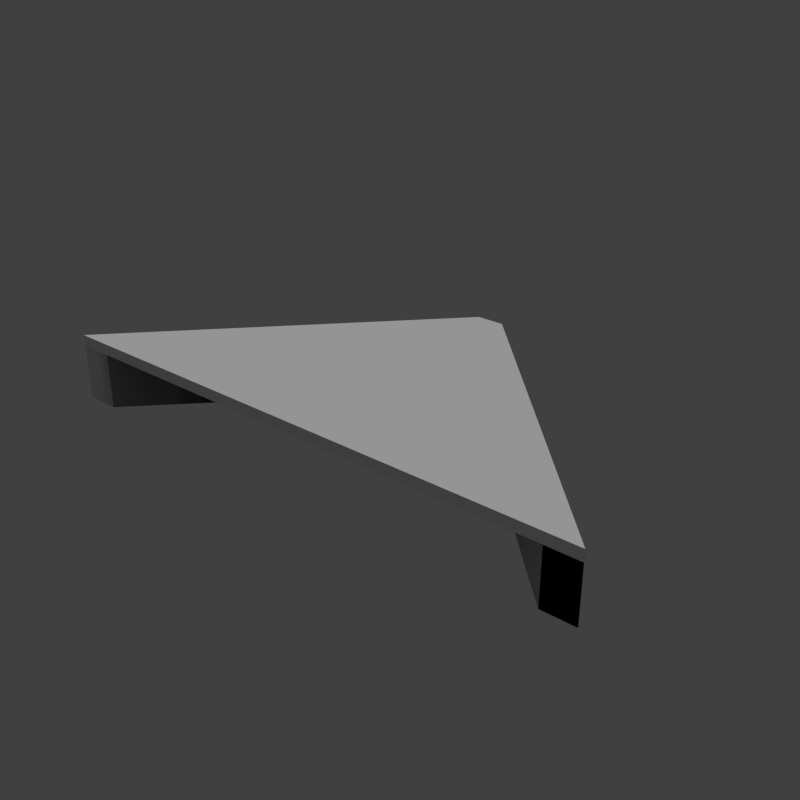 # Source: pier_01_corner_b.blend  (saved by Blender 2.78.0; exported with 4.5.12 LTS)
import bpy
from mathutils import Matrix  # noqa: F401  (used for matrix-valued properties, if any)

bpy.ops.wm.read_factory_settings(use_empty=True)
scene = bpy.context.scene
scene.name = 'Scene'

# ---- collections
col_collection_1 = bpy.data.collections.new('Collection 1'); scene.collection.children.link(col_collection_1)

# ---- materials (node trees are filled in below, after node groups)
mat_wood_pier_01_b = bpy.data.materials.new('wood_pier_01_b')
mat_wood_pier_01_b.alpha_threshold = 0.0
mat_wood_pier_01_b.use_transparent_shadow = False
mat_wood_pier_01_b.roughness = 0.5
mat_wood_pier_01_b.specular_intensity = 0.0

# ---- material node trees

# ---- world
world_world = bpy.data.worlds.new('World'); scene.world = world_world
world_world.color = (0.05088, 0.05088, 0.05088)
world_world.use_sun_shadow = False
world_world.sun_shadow_jitter_overblur = 0.0
world_world.cycles.sampling_method = 'MANUAL'

# ---- lights
light_hemi_001 = bpy.data.lights.new('Hemi.001', 'SUN')
light_hemi_001.transmission_factor = 0.0
light_hemi_001.angle = 0.1993
light_hemi_001.energy = 1.0
light_hemi_001.shadow_buffer_clip_start = 0.5
light_hemi_001.shadow_soft_size = 0.1
light_hemi_001.shadow_cascade_max_distance = 1000.0

# ---- meshes
me_cube_019 = bpy.data.meshes.new('Cube.019')
me_cube_019.from_pydata([(0.0, 0.0, -0.04), (0.0, 0.0, 1.735e-08), (0.95, 1.0, -0.04), (0.95, 1.0, 1.735e-08), (2.0, 0.0, -0.04), (2.0, 0.0, 1.735e-08), (1.05, 1.0, -0.04), (1.05, 1.0, 1.735e-08), (1.88, 0.0, -0.24), (1.88, 0.0, -0.04), (1.0, 0.9, -0.24), (1.0, 0.9, -0.04), (2.0, 0.0, -0.24), (2.0, 0.0, -0.04), (1.05, 1.0, -0.24), (1.05, 1.0, -0.04), (0.0, 0.0, -0.24), (0.0, 0.0, -0.04), (0.95, 1.0, -0.24), (0.95, 1.0, -0.04), (0.12, -1.192e-07, -0.24), (0.12, -1.192e-07, -0.04), (1.0, 0.9, -0.24), (1.0, 0.9, -0.04)], [], [(0, 1, 3, 2), (2, 3, 7, 6), (6, 7, 5, 4), (4, 5, 1, 0), (2, 6, 4, 0), (7, 3, 1, 5), (8, 9, 11, 10), (11, 15, 19, 23), (14, 15, 13, 12), (12, 13, 9, 8), (10, 14, 12, 8), (15, 11, 9, 13), (16, 17, 19, 18), (14, 18, 19, 15), (22, 23, 21, 20), (20, 21, 17, 16), (18, 22, 20, 16), (23, 19, 17, 21), (14, 10, 22, 18)])
_uv = me_cube_019.uv_layers.new(name='UVMap')
_uv.uv.foreach_set('vector', [0.0, 0.0, 0.0, 0.0, 0.0, 0.0, 0.0, 0.0, 0.0, 0.0, 0.0, 0.0, 0.0, 0.0, 0.0, 0.0, 0.0, 0.0, 0.0, 0.0, 0.0, 0.0, 0.0, 0.0, 0.0, 0.0, 0.0, 0.0, 0.0, 0.0, 0.0, 0.0, 0.0, 0.0, 0.0, 0.0, 0.0, 0.0, 0.0, 0.0, 0.0, 0.0, 0.0, 0.0, 0.0, 0.0, 0.0, 0.0, 0.7979, 0.459, 0.7979, 0.4932, 0.9346, 0.4932, 0.9346, 0.459, 0.8838, 0.4502, 0.8945, 0.4561, 0.8877, 0.4717, 0.8838, 0.4502, 0.8613, 0.4561, 0.8613, 0.4902, 0.7524, 0.4902, 0.7524, 0.4561, 0.8838, 0.459, 0.8838, 0.4932, 0.8652, 0.4932, 0.8652, 0.459, 0.8843, 0.4961, 0.8887, 0.4756, 0.7529, 0.4795, 0.7583, 0.4922, 0.9912, 0.4775, 0.9878, 0.4971, 0.8696, 0.4932, 0.8647, 0.4824, 0.7979, 0.459, 0.7979, 0.4932, 0.9492, 0.4932, 0.9492, 0.459, 0.8672, 0.4561, 0.856, 0.4561, 0.856, 0.4902, 0.8672, 0.4902, 0.9346, 0.459, 0.9346, 0.4932, 0.7979, 0.4932, 0.7979, 0.459, 0.9233, 0.459, 0.9233, 0.4932, 0.9019, 0.4932, 0.9019, 0.459, 0.9932, 0.4717, 0.9888, 0.4521, 0.8716, 0.4668, 0.8662, 0.4785, 0.8838, 0.4502, 0.8877, 0.4717, 0.7524, 0.4727, 0.7573, 0.4609, 0.9912, 0.4775, 0.9878, 0.4971, 0.9878, 0.4971, 0.998, 0.4922])
me_cube_019.materials.append(None)
me_cube_019.use_remesh_preserve_volume = False
me_cube_019.use_remesh_preserve_attributes = False
me_cube_019.use_mirror_vertex_groups = False
me_cube_019.update()
me_cube_001 = bpy.data.meshes.new('Cube.001')
me_cube_001.from_pydata([(0.634, 0.6363, -0.04), (0.634, 0.6363, -0.005486), (0.7919, 0.7884, -0.04), (0.7919, 0.7884, -0.0009726), (1.372, 0.6343, -0.04), (1.372, 0.6343, -0.005486), (1.216, 0.7891, -0.04), (1.216, 0.7891, -0.0009726), (0.002156, 0.002106, -0.04), (0.002156, 0.002106, -0.004303), (0.2142, 0.2169, -0.04), (0.2142, 0.2169, -0.003274), (1.998, 0.004132, -0.04), (1.998, 0.004132, -0.006562), (1.784, 0.2185, -0.04), (1.784, 0.2185, -0.001379), (0.4575, 0.4452, -0.04), (0.4575, 0.4452, -0.00384), (0.6169, 0.6238, -0.04), (0.6169, 0.6238, -0.005486), (1.562, 0.4418, -0.04), (1.562, 0.4418, -0.00384), (1.378, 0.6271, -0.04), (1.378, 0.6271, -0.005486), (0.2381, 0.231, -0.04), (0.2381, 0.231, -0.00994), (0.4364, 0.4425, -0.04), (0.4364, 0.4425, -0.008363), (1.774, 0.2289, -0.04), (1.774, 0.2289, -0.00994), (1.574, 0.4277, -0.04), (1.574, 0.4277, -0.008363), (1.88, 0.0, -0.24), (1.88, 0.0, -0.04), (1.0, 0.9, -0.24), (1.0, 0.9, -0.04), (2.0, 0.0, -0.24), (2.0, 0.0, -0.04), (1.05, 1.0, -0.24), (1.05, 1.0, -0.04), (0.0, 0.0, -0.24), (0.0, 0.0, -0.04), (0.95, 1.0, -0.24), (0.95, 1.0, -0.04), (0.12, -1.192e-07, -0.24), (0.12, -1.192e-07, -0.04), (1.0, 0.9, -0.24), (1.0, 0.9, -0.04), (0.8029, 0.7919, -0.04), (0.8029, 0.7919, -0.004111), (0.9681, 0.9768, -0.04), (0.9681, 0.9768, -0.01389), (1.205, 0.7928, -0.04), (1.205, 0.7928, -0.004111), (1.039, 0.9754, -0.04), (1.039, 0.9754, -0.01389)], [], [(0, 1, 3, 2), (2, 3, 7, 6), (6, 7, 5, 4), (4, 5, 1, 0), (2, 6, 4, 0), (7, 3, 1, 5), (8, 9, 11, 10), (10, 11, 15, 14), (14, 15, 13, 12), (12, 13, 9, 8), (10, 14, 12, 8), (15, 11, 9, 13), (16, 17, 19, 18), (18, 19, 23, 22), (22, 23, 21, 20), (20, 21, 17, 16), (18, 22, 20, 16), (23, 19, 17, 21), (24, 25, 27, 26), (26, 27, 31, 30), (30, 31, 29, 28), (28, 29, 25, 24), (26, 30, 28, 24), (31, 27, 25, 29), (32, 33, 35, 34), (35, 39, 43, 47), (38, 39, 37, 36), (36, 37, 33, 32), (34, 38, 36, 32), (39, 35, 33, 37), (40, 41, 43, 42), (38, 42, 43, 39), (46, 47, 45, 44), (44, 45, 41, 40), (42, 46, 44, 40), (47, 43, 41, 45), (38, 34, 46, 42), (48, 49, 51, 50), (50, 51, 55, 54), (54, 55, 53, 52), (52, 53, 49, 48), (50, 54, 52, 48), (55, 51, 49, 53)])
_uv = me_cube_001.uv_layers.new(name='UVMap')
_uv.uv.foreach_set('vector', [0.5312, 0.2539, 0.5312, 0.2793, 0.7852, 0.2793, 0.7852, 0.2539, 0.1055, 0.252, 0.1055, 0.2637, 0.8906, 0.2637, 0.8906, 0.252, 0.7852, 0.2539, 0.7852, 0.2793, 0.5312, 0.2793, 0.5312, 0.2539, 0.8906, 0.252, 0.8906, 0.2637, 0.1055, 0.2637, 0.1055, 0.252, 0.5234, 0.07031, 0.7461, 0.07227, 0.7852, 0.001953, 0.4727, 0.001953, 0.7461, 0.07227, 0.5234, 0.07031, 0.4727, 0.001953, 0.7852, 0.001953, 0.5273, 0.4902, 0.5273, 0.5176, 0.7812, 0.5176, 0.7812, 0.4902, 0.1055, 0.4883, 0.1055, 0.5, 0.8906, 0.5, 0.8906, 0.4883, 0.7812, 0.4902, 0.7812, 0.5176, 0.5273, 0.5176, 0.5273, 0.4902, 0.8906, 0.4883, 0.8906, 0.5, 0.1055, 0.5, 0.1055, 0.4883, 0.4727, 0.3086, 0.9609, 0.3047, 1.0, 0.2207, 0.4492, 0.2207, 0.9609, 0.3047, 0.4727, 0.3086, 0.4492, 0.2207, 1.0, 0.2207, 0.5352, 0.6934, 0.5352, 0.7188, 0.7891, 0.7188, 0.7891, 0.6934, 0.1133, 0.6914, 0.1133, 0.7031, 0.8984, 0.7031, 0.8984, 0.6914, 0.7891, 0.6934, 0.7891, 0.7188, 0.5352, 0.7188, 0.5352, 0.6934, 0.8984, 0.6914, 0.8984, 0.7031, 0.1133, 0.7031, 0.1133, 0.6914, 0.02734, 0.2988, 0.2539, 0.2988, 0.2891, 0.2324, 0.0, 0.2324, 0.2539, 0.2988, 0.02734, 0.2988, 0.0, 0.2324, 0.2891, 0.2324, 0.5273, 0.8516, 0.5273, 0.877, 0.7812, 0.877, 0.7812, 0.8516, 0.1016, 0.8496, 0.1016, 0.8613, 0.8867, 0.8613, 0.8867, 0.8496, 0.7812, 0.8516, 0.7812, 0.877, 0.5273, 0.877, 0.5273, 0.8516, 0.8867, 0.8496, 0.8867, 0.8613, 0.1016, 0.8613, 0.1016, 0.8496, 0.543, 0.6699, 0.8906, 0.6699, 0.9688, 0.6035, 0.4688, 0.5996, 0.8906, 0.6699, 0.543, 0.6699, 0.4688, 0.5996, 0.9688, 0.6035, 0.1914, 0.9199, 0.1914, 0.9883, 0.7383, 0.9883, 0.7383, 0.9199, 0.5352, 0.9023, 0.5781, 0.9141, 0.5508, 0.9453, 0.5352, 0.9023, 0.4453, 0.9141, 0.4453, 0.9824, 0.007812, 0.9824, 0.007812, 0.9141, 0.5352, 0.9199, 0.5352, 0.9883, 0.4609, 0.9883, 0.4609, 0.9199, 0.5352, 0.9941, 0.5547, 0.9531, 0.01172, 0.9609, 0.03125, 0.9863, 0.9648, 0.957, 0.9492, 0.9961, 0.4766, 0.9883, 0.457, 0.9668, 0.1914, 0.9199, 0.1914, 0.9883, 0.7969, 0.9883, 0.7969, 0.9199, 0.4688, 0.9141, 0.4219, 0.9141, 0.4219, 0.9824, 0.4688, 0.9824, 0.7383, 0.9199, 0.7383, 0.9883, 0.1914, 0.9883, 0.1914, 0.9199, 0.6914, 0.9199, 0.6914, 0.9883, 0.6055, 0.9883, 0.6055, 0.9199, 0.9727, 0.9453, 0.9531, 0.9062, 0.4844, 0.9355, 0.4648, 0.959, 0.5352, 0.9023, 0.5508, 0.9453, 0.007812, 0.9473, 0.02734, 0.9238, 0.9648, 0.957, 0.9492, 0.9961, 0.9492, 0.9961, 0.9922, 0.9863, 0.5312, 0.2539, 0.5312, 0.2793, 0.7852, 0.2793, 0.7852, 0.2539, 0.1055, 0.252, 0.1055, 0.2637, 0.8906, 0.2637, 0.8906, 0.252, 0.7852, 0.2539, 0.7852, 0.2793, 0.5312, 0.2793, 0.5312, 0.2539, 0.8906, 0.252, 0.8906, 0.2637, 0.1055, 0.2637, 0.1055, 0.252, 0.5234, 0.07031, 0.6055, 0.07031, 0.6406, 0.0, 0.4727, 0.001953, 0.6055, 0.07031, 0.5234, 0.07031, 0.4727, 0.001953, 0.6406, 0.0])
me_cube_001.materials.append(mat_wood_pier_01_b)
me_cube_001.use_remesh_preserve_volume = False
me_cube_001.use_remesh_preserve_attributes = False
me_cube_001.use_mirror_vertex_groups = False
me_cube_001.update()

# ---- objects
ob_hemi = bpy.data.objects.new('Hemi', light_hemi_001)
ob_base = bpy.data.objects.new('base', None)
ob_detail1 = bpy.data.objects.new('detail1', None)
ob_col_1 = bpy.data.objects.new('col-1', None)
ob_start = bpy.data.objects.new('start', None)
ob_colmesh_1 = bpy.data.objects.new('colmesh-1', me_cube_019)
ob_pier1 = bpy.data.objects.new('pier1', me_cube_001)

# ---- transforms, parenting, visibility, modifiers, constraints
ob_hemi.location = (0.0, 0.0, 0.0)
ob_hemi.lineart.crease_threshold = 0.0
ob_base.location = (0.0, 0.0, 0.0)
ob_base.empty_image_offset = (0.0, 0.0)
ob_base.lineart.crease_threshold = 0.0
ob_detail1.parent = ob_base
ob_detail1.location = (0.0, 0.0, 0.0)
ob_detail1.empty_image_offset = (0.0, 0.0)
ob_detail1.lineart.crease_threshold = 0.0
ob_col_1.parent = ob_base
ob_col_1.location = (0.0, 0.0, 0.0)
ob_col_1.empty_image_offset = (0.0, 0.0)
ob_col_1.lineart.crease_threshold = 0.0
ob_start.parent = ob_base
ob_start.location = (0.0, 0.0, 0.0)
ob_start.empty_image_offset = (0.0, 0.0)
ob_start.lineart.crease_threshold = 0.0
ob_colmesh_1.parent = ob_start
ob_colmesh_1.location = (0.0, 0.0, 0.0)
ob_colmesh_1.scale = (1.5, 1.5, 1.5)
ob_colmesh_1.hide_viewport = True
ob_colmesh_1.lineart.crease_threshold = 0.0
ob_pier1.parent = ob_start
ob_pier1.location = (0.0, 0.0, 0.0)
ob_pier1.scale = (1.5, 1.5, 1.5)
ob_pier1.lineart.crease_threshold = 0.0

# ---- collection membership
col_collection_1.objects.link(ob_hemi)
col_collection_1.objects.link(ob_base)
col_collection_1.objects.link(ob_detail1)
col_collection_1.objects.link(ob_col_1)
col_collection_1.objects.link(ob_start)
col_collection_1.objects.link(ob_colmesh_1)
col_collection_1.objects.link(ob_pier1)

# ---- scene / render settings (as saved in the file)
scene.frame_start = 1; scene.frame_end = 250; scene.frame_set(0)
scene.render.engine = 'BLENDER_EEVEE_NEXT'
scene.render.resolution_x = 1024
scene.render.resolution_y = 1024
scene.render.resolution_percentage = 50
scene.render.dither_intensity = 0.0
scene.cycles.use_denoising = False
scene.cycles.samples = 128
scene.cycles.sampling_pattern = 'TABULATED_SOBOL'
scene.cycles.light_sampling_threshold = 0.0
scene.cycles.use_adaptive_sampling = False
scene.cycles.use_light_tree = False
scene.cycles.blur_glossy = 0.0
scene.cycles.sample_clamp_indirect = 0.0
scene.view_settings.view_transform = 'Standard'
bpy.context.view_layer.update()

# ---- added for rendering (the .blend has no active camera): camera
cam_auto = bpy.data.cameras.new('AutoCamera')
cam_auto.lens = 50.0
cam_auto.sensor_width = 36.0
cam_auto.clip_end = 1000.0
ob_auto_camera = bpy.data.objects.new('AutoCamera', cam_auto)
scene.collection.objects.link(ob_auto_camera)
ob_auto_camera.location = (4.62112, -2.99535, 2.3169)
ob_auto_camera.rotation_euler = (1.09748, -7.21219e-08, 0.694738)
scene.camera = ob_auto_camera
bpy.context.view_layer.update()
